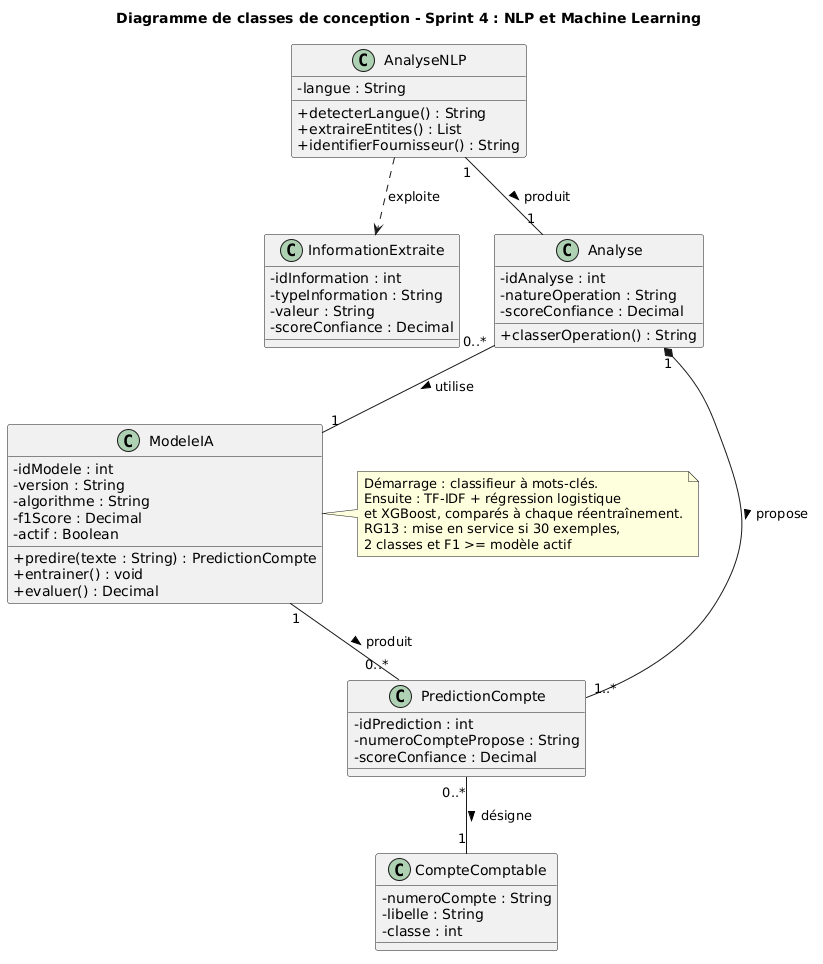

The diagram above was rendered by PlantUML. Its source (embedded in the PNG):
@startuml
title Diagramme de classes de conception - Sprint 4 : NLP et Machine Learning
skinparam classAttributeIconSize 0

class InformationExtraite {
  -idInformation : int
  -typeInformation : String
  -valeur : String
  -scoreConfiance : Decimal
}
class AnalyseNLP {
  -langue : String
  +detecterLangue() : String
  +extraireEntites() : List
  +identifierFournisseur() : String
}
class Analyse {
  -idAnalyse : int
  -natureOperation : String
  -scoreConfiance : Decimal
  +classerOperation() : String
}
class ModeleIA {
  -idModele : int
  -version : String
  -algorithme : String
  -f1Score : Decimal
  -actif : Boolean
  +predire(texte : String) : PredictionCompte
  +entrainer() : void
  +evaluer() : Decimal
}
class PredictionCompte {
  -idPrediction : int
  -numeroComptePropose : String
  -scoreConfiance : Decimal
}
class CompteComptable {
  -numeroCompte : String
  -libelle : String
  -classe : int
}

note right of ModeleIA
  Démarrage : classifieur à mots-clés.
  Ensuite : TF-IDF + régression logistique
  et XGBoost, comparés à chaque réentraînement.
  RG13 : mise en service si 30 exemples,
  2 classes et F1 >= modèle actif
end note

AnalyseNLP ..> InformationExtraite : exploite
AnalyseNLP "1" -- "1" Analyse : produit >
Analyse "0..*" -- "1" ModeleIA : utilise >
Analyse "1" *-- "1..*" PredictionCompte : propose >
ModeleIA "1" -- "0..*" PredictionCompte : produit >
PredictionCompte "0..*" -- "1" CompteComptable : désigne >
@enduml